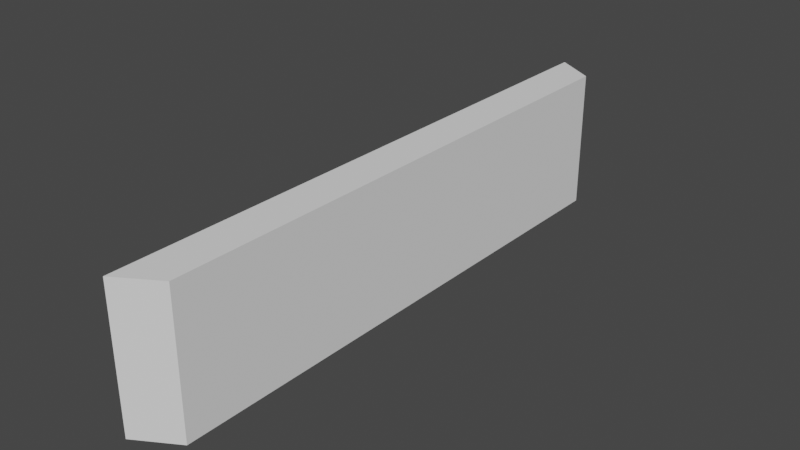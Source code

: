 # Source: hexagon_edge.blend  (saved by Blender 2.80.74; exported with 4.5.12 LTS)
import bpy
from mathutils import Matrix  # noqa: F401  (used for matrix-valued properties, if any)

bpy.ops.wm.read_factory_settings(use_empty=True)
scene = bpy.context.scene
scene.name = 'Scene'

# ---- collections
col_collection = bpy.data.collections.new('Collection'); scene.collection.children.link(col_collection)

# ---- world
world_world = bpy.data.worlds.new('World'); scene.world = world_world
world_world.use_nodes = True; world_world.node_tree.nodes.clear()
_N = world_world.node_tree.nodes; _L = world_world.node_tree.links
n0 = _N.new('ShaderNodeOutputWorld'); n0.name = 'World Output'; n0.location = (300, 300)
n1 = _N.new('ShaderNodeBackground'); n1.name = 'Background'; n1.location = (10, 300)
n1.inputs[0].default_value = (0.05088, 0.05088, 0.05088, 1.0)
_L.new(n1.outputs[0], n0.inputs[0])
n0.is_active_output = True
world_world.color = (0.05088, 0.05088, 0.05088)
world_world.use_sun_shadow = False
world_world.sun_shadow_jitter_overblur = 0.0

# ---- meshes
me_circle = bpy.data.meshes.new('Circle')
me_circle.from_pydata([(0.05384, 0.5, -0.1292), (0.05384, -0.5, -0.1292), (-0.02154, -0.5451, 0.129), (-0.02154, 0.5451, 0.129), (-0.02154, 0.5451, -0.1292), (-0.02154, -0.5451, -0.1292), (0.05384, 0.5, 0.1296), (0.05384, -0.5, 0.1296), (-0.02154, -0.5451, 0.129), (-0.02154, -0.5451, -0.1292), (-0.02154, -0.5451, 0.129), (-0.02154, -0.5451, -0.1292), (-0.02154, -0.5451, 0.129), (-0.02154, -0.5451, -0.1292)], [(2, 8), (5, 9), (8, 10), (9, 11), (10, 12), (11, 13)], [(5, 2, 3, 4), (1, 0, 6, 7), (3, 2, 7, 6), (4, 0, 1, 13), (4, 3, 6, 0), (1, 7, 12, 13)])
_uv = me_circle.uv_layers.new(name='UVMap')
_uv.uv.foreach_set('vector', [0.0, 0.0, 0.0, 0.0, 0.0, 0.0, 0.0, 0.0, 0.0, 0.0, 0.0, 0.0, 0.0, 0.0, 0.0, 0.0, 0.0, 0.0, 0.0, 0.0, 0.0, 0.0, 0.0, 0.0, 0.0, 0.0, 0.0, 0.0, 0.0, 0.0, 0.0, 0.0, 0.0, 0.0, 0.0, 0.0, 0.0, 0.0, 0.0, 0.0, 0.0, 0.0, 0.0, 0.0, 0.0, 0.0, 0.0, 0.0])
me_circle.use_remesh_fix_poles = True
me_circle.use_remesh_preserve_attributes = False
me_circle.use_mirror_vertex_groups = False
me_circle.update()

# ---- objects
ob_circle = bpy.data.objects.new('Circle', me_circle)

# ---- transforms, parenting, visibility, modifiers, constraints
ob_circle.location = (0.0, 0.0, 0.0)
ob_circle.scale = (1.0, 1.0, 1.0)
ob_circle.lineart.crease_threshold = 0.0

# ---- collection membership
col_collection.objects.link(ob_circle)

# ---- scene / render settings (as saved in the file)
scene.frame_start = 1; scene.frame_end = 250; scene.frame_set(5)
scene.render.engine = 'BLENDER_EEVEE_NEXT'
scene.cycles.use_denoising = False
scene.cycles.samples = 128
scene.cycles.sampling_pattern = 'TABULATED_SOBOL'
scene.cycles.use_adaptive_sampling = False
scene.cycles.use_light_tree = False
scene.view_settings.view_transform = 'Filmic'
bpy.context.view_layer.update()

# ---- added for rendering (the .blend has no active camera and no usable light): camera, sun
cam_auto = bpy.data.cameras.new('AutoCamera')
cam_auto.lens = 50.0
cam_auto.sensor_width = 36.0
cam_auto.clip_end = 1000.0
ob_auto_camera = bpy.data.objects.new('AutoCamera', cam_auto)
scene.collection.objects.link(ob_auto_camera)
ob_auto_camera.location = (1.05526, -1.24693, 0.831495)
ob_auto_camera.rotation_euler = (1.09748, -7.21219e-08, 0.694738)
scene.camera = ob_auto_camera
light_auto_sun = bpy.data.lights.new('AutoSun', 'SUN')
light_auto_sun.energy = 3.0
light_auto_sun.angle = 0.0523599
ob_auto_sun = bpy.data.objects.new('AutoSun', light_auto_sun)
scene.collection.objects.link(ob_auto_sun)
ob_auto_sun.rotation_euler = (0.872665, 0.174533, 0.523599)
bpy.context.view_layer.update()
